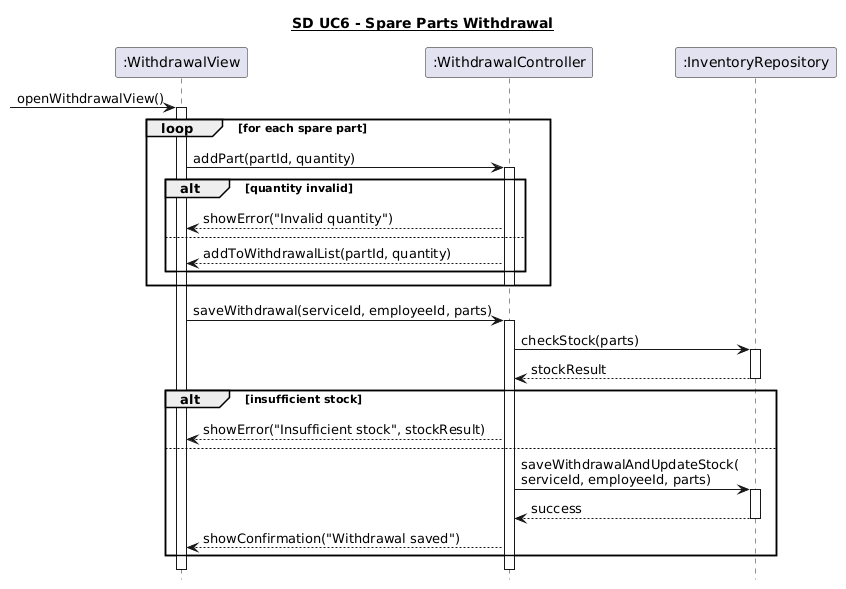

The diagram above was rendered by PlantUML. Its source (embedded in the PNG):
@startuml
hide footbox
title <U>SD UC6 - Spare Parts Withdrawal

participant ":WithdrawalView" as View
participant ":WithdrawalController" as Controller
participant ":InventoryRepository" as Repository

[-> View : openWithdrawalView()
activate View

loop for each spare part
    View -> Controller : addPart(partId, quantity)
    activate Controller

    alt quantity invalid
        Controller --> View : showError("Invalid quantity")

    else 
        Controller --> View : addToWithdrawalList(partId, quantity)
    end

    deactivate Controller
end

View -> Controller : saveWithdrawal(serviceId, employeeId, parts)
activate Controller

Controller -> Repository : checkStock(parts)
activate Repository
Repository --> Controller : stockResult
deactivate Repository

alt insufficient stock
    Controller --> View : showError("Insufficient stock", stockResult)

else 
    Controller -> Repository : saveWithdrawalAndUpdateStock(\nserviceId, employeeId, parts)
    activate Repository
    Repository --> Controller : success
    deactivate Repository

    Controller --> View : showConfirmation("Withdrawal saved")
end

deactivate Controller
deactivate View
@enduml